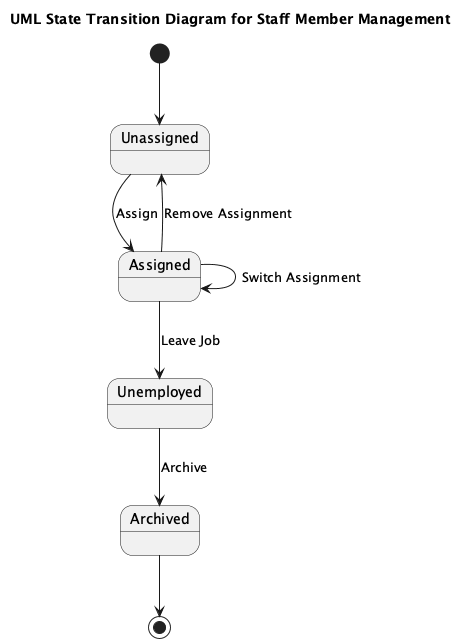

The diagram above was rendered by PlantUML. Its source (embedded in the PNG):
@startuml
title UML State Transition Diagram for Staff Member Management

[*] --> Unassigned

state Unassigned
Unassigned --> Assigned : Assign

state Assigned
Assigned --> Unassigned : Remove Assignment
Assigned --> Assigned : Switch Assignment
Assigned --> Unemployed : Leave Job

state Unemployed
Unemployed --> Archived : Archive

state Archived
Archived --> [*]

@enduml